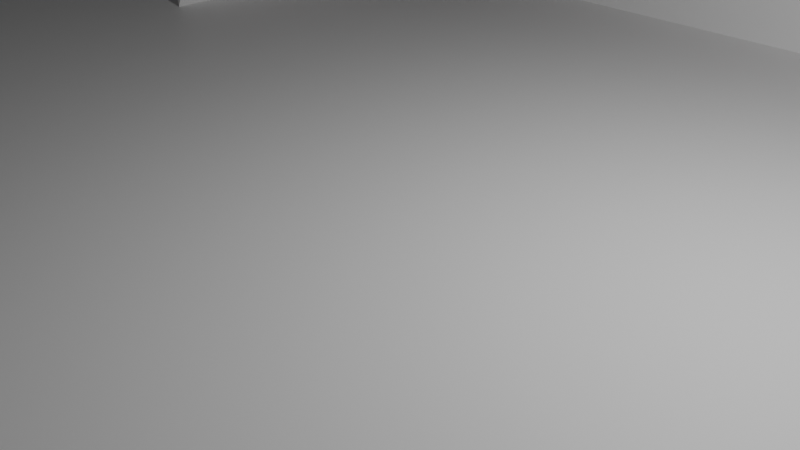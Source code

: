 # Source: Playspace.blend  (saved by Blender 4.0.36; exported with 4.5.12 LTS)
import bpy
from mathutils import Matrix  # noqa: F401  (used for matrix-valued properties, if any)

bpy.ops.wm.read_factory_settings(use_empty=True)
scene = bpy.context.scene
scene.name = 'Scene'

# ---- collections
col_collection = bpy.data.collections.new('Collection'); scene.collection.children.link(col_collection)

# ---- materials (node trees are filled in below, after node groups)
mat_material = bpy.data.materials.new('Material')
mat_material.alpha_threshold = 0.0
mat_material.use_transparent_shadow = False
mat_material.roughness = 0.5
mat_material.line_color = (0.0, 0.0, 0.0, 1.0)
mat_material_001 = bpy.data.materials.new('Material.001')
mat_material_001.use_transparent_shadow = False

# ---- material node trees
mat_material.use_nodes = True; mat_material.node_tree.nodes.clear()
_N = mat_material.node_tree.nodes; _L = mat_material.node_tree.links
n0 = _N.new('ShaderNodeOutputMaterial'); n0.name = 'Material Output'; n0.location = (300, 300)
n1 = _N.new('ShaderNodeBsdfPrincipled'); n1.name = 'Principled BSDF'; n1.location = (10, 300)
n1.inputs[0].default_value = (0.8756, 0.8756, 0.8756, 1.0)
n1.inputs[3].default_value = 1.45
_L.new(n1.outputs[0], n0.inputs[0])
n0.is_active_output = True
mat_material_001.use_nodes = True; mat_material_001.node_tree.nodes.clear()
_N = mat_material_001.node_tree.nodes; _L = mat_material_001.node_tree.links
n0 = _N.new('ShaderNodeBsdfPrincipled'); n0.name = 'Principled BSDF'; n0.location = (10, 300)
n0.inputs[0].default_value = (0.09823, 0.0, 0.007949, 1.0)
n0.inputs[3].default_value = 1.45
n1 = _N.new('ShaderNodeOutputMaterial'); n1.name = 'Material Output'; n1.location = (300, 300)
_L.new(n0.outputs[0], n1.inputs[0])
n1.is_active_output = True

# ---- world
world_world = bpy.data.worlds.new('World'); scene.world = world_world
world_world.use_nodes = True; world_world.node_tree.nodes.clear()
_N = world_world.node_tree.nodes; _L = world_world.node_tree.links
n0 = _N.new('ShaderNodeOutputWorld'); n0.name = 'World Output'; n0.location = (300, 300)
n1 = _N.new('ShaderNodeBackground'); n1.name = 'Background'; n1.location = (10, 300)
n1.inputs[0].default_value = (0.05088, 0.05088, 0.05088, 1.0)
_L.new(n1.outputs[0], n0.inputs[0])
n0.is_active_output = True
world_world.color = (0.05088, 0.05088, 0.05088)
world_world.use_sun_shadow = False
world_world.sun_shadow_jitter_overblur = 0.0

# ---- cameras
cam_camera = bpy.data.cameras.new('Camera')
cam_camera.clip_end = 100.0
cam_camera.ortho_scale = 7.314

# ---- lights
light_light = bpy.data.lights.new('Light', 'POINT')
light_light.transmission_factor = 0.0
light_light.use_soft_falloff = False
light_light.energy = 1000.0
light_light.shadow_soft_size = 0.1
light_light.shadow_maximum_resolution = 0.006
light_light.use_absolute_resolution = True

# ---- meshes
me_cube = bpy.data.meshes.new('Cube')
me_cube.from_pydata([(7.93, 7.93, 0.2555), (7.93, 7.93, -0.2555), (7.93, -7.93, 0.2555), (7.93, -7.93, -0.2555), (-7.93, 7.93, 0.2555), (-7.93, 7.93, -0.2555), (-7.93, -7.93, 0.2555), (-7.93, -7.93, -0.2555), (-7.484, 7.93, -0.2555), (-7.484, -7.93, 0.2555), (-7.484, -7.93, -0.2555), (-7.484, 7.93, 0.2555), (7.523, -7.93, -0.2555), (7.523, 7.93, 0.2555), (7.523, 7.93, -0.2555), (7.523, -7.93, 0.2555), (-7.93, -7.503, -0.2555), (7.93, -7.503, 0.2555), (-7.93, -7.503, 0.2555), (7.93, -7.503, -0.2555), (-7.484, -7.503, -0.2555), (-7.484, -7.503, 0.2555), (7.523, -7.503, 0.2555), (7.523, -7.503, -0.2555), (-7.93, 7.558, 0.2555), (7.93, 7.558, -0.2555), (-7.93, 7.558, -0.2555), (7.93, 7.558, 0.2555), (-7.484, 7.558, -0.2555), (-7.484, 7.207, 0.2555), (7.523, 7.207, 0.2555), (7.523, 7.558, -0.2555), (-7.484, -7.93, 1.083), (-7.93, -7.93, 1.083), (7.93, -7.503, 1.083), (7.93, -7.93, 1.083), (-7.93, 7.558, 1.083), (-7.93, 7.93, 1.083), (7.523, 7.93, 1.083), (7.93, 7.93, 1.083), (7.523, -7.93, 1.083), (-7.484, 7.93, 1.083), (-7.484, -7.503, 1.083), (7.523, -7.503, 1.083), (7.93, 7.558, 1.083), (-7.93, -7.503, 1.083), (-7.484, 7.558, 1.083), (7.523, 7.558, 1.083), (7.523, -7.503, 1.504), (-7.484, -7.503, 1.504), (-7.484, 7.93, 1.504), (7.523, -7.93, 1.504), (7.93, 7.93, 1.504), (7.523, 7.93, 1.504), (-7.93, 7.93, 1.504), (-7.93, 7.558, 1.504), (7.93, -7.93, 1.504), (7.93, -7.503, 1.504), (-7.93, -7.93, 1.504), (-7.484, -7.93, 1.504), (7.93, 7.558, 1.504), (-7.93, -7.503, 1.504), (-7.484, 7.558, 1.504), (7.523, 7.558, 1.504), (7.93, 2.538, 1.504), (7.93, -2.483, 1.504), (-7.93, 2.538, -0.2555), (-7.93, -2.483, -0.2555), (7.93, 2.538, 0.2555), (7.93, -2.483, 0.2555), (-7.484, 2.538, -0.2555), (-7.484, -2.483, -0.2555), (-7.484, 2.303, 0.2555), (-7.484, -2.6, 0.2555), (7.523, 2.303, 0.2555), (7.523, -2.6, 0.2555), (7.523, 2.538, -0.2555), (7.523, -2.483, -0.2555), (-7.93, -2.483, 0.2555), (-7.93, 2.538, 0.2555), (7.93, -2.483, -0.2555), (7.93, 2.538, -0.2555), (7.93, 2.538, 1.083), (7.93, -2.483, 1.083), (-7.484, 2.538, 1.083), (-7.484, -2.483, 1.083), (7.523, 2.538, 1.083), (7.523, -2.483, 1.083), (-7.93, -2.483, 1.083), (-7.93, 2.538, 1.083), (-7.93, -2.483, 1.504), (-7.93, 2.538, 1.504), (7.523, 2.538, 1.504), (7.523, -2.483, 1.504), (-7.484, 2.538, 1.504), (-7.484, -2.483, 1.504), (-19.37, 2.538, -0.2555), (-19.37, -2.483, -0.2555), (-19.37, -2.483, 0.2555), (-19.37, 2.538, 0.2555)], [], [(49, 61, 58, 59), (10, 9, 6, 7), (26, 24, 4, 5), (23, 19, 3, 12), (19, 17, 2, 3), (14, 13, 0, 1), (5, 4, 11, 8), (16, 20, 10, 7), (12, 15, 9, 10), (75, 22, 43, 87), (29, 30, 47, 46), (3, 2, 15, 12), (8, 11, 13, 14), (20, 23, 12, 10), (71, 77, 23, 20), (72, 29, 46, 84), (75, 73, 21, 22), (67, 71, 20, 16), (80, 69, 17, 19), (77, 80, 19, 23), (7, 6, 18, 16), (9, 15, 40, 32), (0, 13, 38, 39), (14, 1, 25, 31), (1, 0, 27, 25), (5, 8, 28, 26), (27, 0, 39, 44), (22, 21, 42, 43), (8, 14, 31, 28), (66, 79, 24, 26), (29, 24, 26, 28, 31, 25, 27, 30), (37, 36, 55, 54), (35, 34, 57, 56), (40, 35, 56, 51), (43, 42, 49, 48), (33, 32, 59, 58), (46, 47, 63, 62), (38, 41, 50, 53), (87, 43, 48, 93), (4, 24, 36, 37), (6, 9, 32, 33), (13, 11, 41, 38), (68, 27, 44, 82), (78, 18, 45, 88), (2, 17, 34, 35), (11, 4, 37, 41), (18, 6, 33, 45), (45, 33, 58, 61), (44, 39, 52, 60), (39, 38, 53, 52), (82, 44, 60, 64), (88, 45, 61, 90), (52, 53, 63, 60), (53, 50, 62, 63), (50, 54, 55, 62), (95, 90, 61, 49), (65, 93, 48, 57), (57, 48, 51, 56), (48, 49, 59, 51), (15, 2, 35, 40), (32, 40, 51, 59), (84, 46, 62, 94), (41, 37, 54, 50), (42, 85, 95, 49), (84, 94, 91, 89), (60, 63, 92, 64), (64, 92, 93, 65), (62, 55, 91, 94), (89, 79, 72, 84), (36, 89, 91, 55), (72, 79, 78, 73), (34, 83, 65, 57), (83, 82, 64, 65), (24, 79, 89, 36), (78, 88, 85, 73), (17, 69, 83, 34), (69, 68, 82, 83), (47, 86, 92, 63), (86, 87, 93, 92), (16, 18, 78, 67), (79, 66, 96, 99), (31, 25, 81, 76), (76, 81, 80, 77), (25, 27, 68, 81), (81, 68, 69, 80), (26, 28, 70, 66), (66, 70, 71, 67), (30, 29, 72, 74), (74, 72, 73, 75), (21, 73, 85, 42), (85, 88, 90, 95), (28, 31, 76, 70), (70, 76, 77, 71), (30, 74, 86, 47), (74, 75, 87, 86), (97, 98, 99, 96), (66, 67, 97, 96), (78, 79, 99, 98), (67, 78, 98, 97)])
me_cube.polygons.foreach_set('material_index', [1, 0, 0, 0, 0, 0, 0, 0, 0, 0, 0, 0, 0, 0, 0, 0, 0, 0, 0, 0, 0, 0, 0, 0, 0, 0, 0, 0, 0, 0, 0, 1, 1, 1, 1, 1, 1, 1, 1, 0, 0, 0, 0, 0, 0, 0, 0, 1, 1, 1, 1, 1, 1, 1, 1, 1, 1, 1, 1, 0, 1, 1, 1, 1, 1, 1, 1, 1, 0, 1, 0, 1, 1, 0, 0, 0, 0, 1, 1, 0, 0, 0, 0, 0, 0, 0, 0, 0, 0, 0, 1, 0, 0, 0, 0, 0, 0, 0, 0])
_uv = me_cube.uv_layers.new(name='UVMap')
_uv.uv.foreach_set('vector', [0.868, 0.7433, 0.875, 0.7433, 0.875, 0.75, 0.868, 0.75, 0.375, 0.993, 0.625, 0.993, 0.625, 1.0, 0.375, 1.0, 0.375, 0.2386, 0.625, 0.2386, 0.625, 0.25, 0.375, 0.25, 0.3686, 0.7433, 0.375, 0.7433, 0.375, 0.75, 0.3686, 0.75, 0.375, 0.7433, 0.625, 0.7433, 0.625, 0.75, 0.375, 0.75, 0.375, 0.4936, 0.625, 0.4936, 0.625, 0.5, 0.375, 0.5, 0.375, 0.25, 0.625, 0.25, 0.625, 0.257, 0.375, 0.257, 0.125, 0.7433, 0.132, 0.7433, 0.132, 0.75, 0.125, 0.75, 0.375, 0.7564, 0.625, 0.7564, 0.625, 0.993, 0.375, 0.993, 0.6314, 0.666, 0.6314, 0.7433, 0.6314, 0.7433, 0.6314, 0.666, 0.868, 0.5114, 0.6314, 0.5114, 0.6314, 0.5114, 0.868, 0.5114, 0.375, 0.75, 0.625, 0.75, 0.625, 0.7564, 0.375, 0.7564, 0.375, 0.257, 0.625, 0.257, 0.625, 0.4936, 0.375, 0.4936, 0.132, 0.7433, 0.3686, 0.7433, 0.3686, 0.75, 0.132, 0.75, 0.132, 0.666, 0.3686, 0.666, 0.3686, 0.7433, 0.132, 0.7433, 0.868, 0.5887, 0.868, 0.5114, 0.868, 0.5114, 0.868, 0.5887, 0.6314, 0.666, 0.868, 0.666, 0.868, 0.7433, 0.6314, 0.7433, 0.125, 0.666, 0.132, 0.666, 0.132, 0.7433, 0.125, 0.7433, 0.375, 0.666, 0.625, 0.666, 0.625, 0.7433, 0.375, 0.7433, 0.3686, 0.666, 0.375, 0.666, 0.375, 0.7433, 0.3686, 0.7433, 0.375, 0.0, 0.625, 0.0, 0.625, 0.006729, 0.375, 0.006729, 0.625, 0.993, 0.625, 0.7564, 0.625, 0.7564, 0.625, 0.993, 0.625, 0.5, 0.625, 0.4936, 0.625, 0.4936, 0.625, 0.5, 0.3686, 0.5, 0.375, 0.5, 0.375, 0.5114, 0.3686, 0.5114, 0.375, 0.5, 0.625, 0.5, 0.625, 0.5114, 0.375, 0.5114, 0.125, 0.5, 0.132, 0.5, 0.132, 0.5114, 0.125, 0.5114, 0.625, 0.5114, 0.625, 0.5, 0.625, 0.5, 0.625, 0.5114, 0.6314, 0.7433, 0.868, 0.7433, 0.868, 0.7433, 0.6314, 0.7433, 0.132, 0.5, 0.3686, 0.5, 0.3686, 0.5114, 0.132, 0.5114, 0.375, 0.1613, 0.625, 0.1613, 0.625, 0.2386, 0.375, 0.2386, 0.868, 0.5114, 0.875, 0.5114, 0.375, 0.2386, 0.132, 0.5114, 0.3686, 0.5114, 0.375, 0.5114, 0.625, 0.5114, 0.6314, 0.5114, 0.625, 0.25, 0.625, 0.2386, 0.625, 0.2386, 0.625, 0.25, 0.625, 0.75, 0.625, 0.7433, 0.625, 0.7433, 0.625, 0.75, 0.625, 0.7564, 0.625, 0.75, 0.625, 0.75, 0.625, 0.7564, 0.6314, 0.7433, 0.868, 0.7433, 0.868, 0.7433, 0.6314, 0.7433, 0.625, 1.0, 0.625, 0.993, 0.625, 0.993, 0.625, 1.0, 0.868, 0.5114, 0.6314, 0.5114, 0.6314, 0.5114, 0.868, 0.5114, 0.625, 0.4936, 0.625, 0.257, 0.625, 0.257, 0.625, 0.4936, 0.6314, 0.666, 0.6314, 0.7433, 0.6314, 0.7433, 0.6314, 0.666, 0.625, 0.25, 0.625, 0.2386, 0.625, 0.2386, 0.625, 0.25, 0.625, 1.0, 0.625, 0.993, 0.625, 0.993, 0.625, 1.0, 0.625, 0.4936, 0.625, 0.257, 0.625, 0.257, 0.625, 0.4936, 0.625, 0.5887, 0.625, 0.5114, 0.625, 0.5114, 0.625, 0.5887, 0.625, 0.08402, 0.625, 0.006729, 0.625, 0.006729, 0.625, 0.08402, 0.625, 0.75, 0.625, 0.7433, 0.625, 0.7433, 0.625, 0.75, 0.625, 0.257, 0.625, 0.25, 0.625, 0.25, 0.625, 0.257, 0.625, 0.006729, 0.625, 0.0, 0.625, 0.0, 0.625, 0.006729, 0.625, 0.006729, 0.625, 0.0, 0.625, 0.0, 0.625, 0.006729, 0.625, 0.5114, 0.625, 0.5, 0.625, 0.5, 0.625, 0.5114, 0.625, 0.5, 0.625, 0.4936, 0.625, 0.4936, 0.625, 0.5, 0.625, 0.5887, 0.625, 0.5114, 0.625, 0.5114, 0.625, 0.5887, 0.625, 0.08402, 0.625, 0.006729, 0.625, 0.006729, 0.625, 0.08402, 0.625, 0.5, 0.6314, 0.5, 0.6314, 0.5114, 0.625, 0.5114, 0.6314, 0.5, 0.868, 0.5, 0.868, 0.5114, 0.6314, 0.5114, 0.868, 0.5, 0.875, 0.5, 0.875, 0.5114, 0.868, 0.5114, 0.868, 0.666, 0.875, 0.666, 0.875, 0.7433, 0.868, 0.7433, 0.625, 0.666, 0.6314, 0.666, 0.6314, 0.7433, 0.625, 0.7433, 0.625, 0.7433, 0.6314, 0.7433, 0.6314, 0.75, 0.625, 0.75, 0.6314, 0.7433, 0.868, 0.7433, 0.868, 0.75, 0.6314, 0.75, 0.625, 0.7564, 0.625, 0.75, 0.625, 0.75, 0.625, 0.7564, 0.625, 0.993, 0.625, 0.7564, 0.625, 0.7564, 0.625, 0.993, 0.868, 0.5887, 0.868, 0.5114, 0.868, 0.5114, 0.868, 0.5887, 0.625, 0.257, 0.625, 0.25, 0.625, 0.25, 0.625, 0.257, 0.868, 0.7433, 0.868, 0.666, 0.868, 0.666, 0.868, 0.7433, 0.868, 0.5887, 0.868, 0.5887, 0.875, 0.5887, 0.625, 0.1613, 0.625, 0.5114, 0.6314, 0.5114, 0.6314, 0.5887, 0.625, 0.5887, 0.625, 0.5887, 0.6314, 0.5887, 0.6314, 0.666, 0.625, 0.666, 0.868, 0.5114, 0.875, 0.5114, 0.875, 0.5887, 0.868, 0.5887, 0.625, 0.1613, 0.625, 0.1613, 0.868, 0.5887, 0.868, 0.5887, 0.625, 0.2386, 0.625, 0.1613, 0.625, 0.1613, 0.625, 0.2386, 0.868, 0.5887, 0.625, 0.1613, 0.625, 0.08402, 0.868, 0.666, 0.625, 0.7433, 0.625, 0.666, 0.625, 0.666, 0.625, 0.7433, 0.625, 0.666, 0.625, 0.5887, 0.625, 0.5887, 0.625, 0.666, 0.625, 0.2386, 0.625, 0.1613, 0.625, 0.1613, 0.625, 0.2386, 0.625, 0.08402, 0.625, 0.08402, 0.868, 0.666, 0.868, 0.666, 0.625, 0.7433, 0.625, 0.666, 0.625, 0.666, 0.625, 0.7433, 0.625, 0.666, 0.625, 0.5887, 0.625, 0.5887, 0.625, 0.666, 0.6314, 0.5114, 0.6314, 0.5887, 0.6314, 0.5887, 0.6314, 0.5114, 0.6314, 0.5887, 0.6314, 0.666, 0.6314, 0.666, 0.6314, 0.5887, 0.375, 0.006729, 0.625, 0.006729, 0.625, 0.08402, 0.375, 0.08402, 0.625, 0.1613, 0.375, 0.1613, 0.375, 0.1613, 0.625, 0.1613, 0.3686, 0.5114, 0.375, 0.5114, 0.375, 0.5887, 0.3686, 0.5887, 0.3686, 0.5887, 0.375, 0.5887, 0.375, 0.666, 0.3686, 0.666, 0.375, 0.5114, 0.625, 0.5114, 0.625, 0.5887, 0.375, 0.5887, 0.375, 0.5887, 0.625, 0.5887, 0.625, 0.666, 0.375, 0.666, 0.125, 0.5114, 0.132, 0.5114, 0.132, 0.5887, 0.125, 0.5887, 0.125, 0.5887, 0.132, 0.5887, 0.132, 0.666, 0.125, 0.666, 0.6314, 0.5114, 0.868, 0.5114, 0.868, 0.5887, 0.6314, 0.5887, 0.6314, 0.5887, 0.868, 0.5887, 0.868, 0.666, 0.6314, 0.666, 0.868, 0.7433, 0.868, 0.666, 0.868, 0.666, 0.868, 0.7433, 0.868, 0.666, 0.625, 0.08402, 0.875, 0.666, 0.868, 0.666, 0.132, 0.5114, 0.3686, 0.5114, 0.3686, 0.5887, 0.132, 0.5887, 0.132, 0.5887, 0.3686, 0.5887, 0.3686, 0.666, 0.132, 0.666, 0.6314, 0.5114, 0.6314, 0.5887, 0.6314, 0.5887, 0.6314, 0.5114, 0.6314, 0.5887, 0.6314, 0.666, 0.6314, 0.666, 0.6314, 0.5887, 0.375, 0.08402, 0.625, 0.08402, 0.625, 0.1613, 0.375, 0.1613, 0.125, 0.5887, 0.125, 0.666, 0.125, 0.666, 0.125, 0.5887, 0.625, 0.08402, 0.625, 0.1613, 0.625, 0.1613, 0.625, 0.08402, 0.375, 0.08402, 0.625, 0.08402, 0.625, 0.08402, 0.375, 0.08402])
me_cube.materials.append(mat_material)
me_cube.materials.append(mat_material_001)
me_cube.use_mirror_vertex_groups = False
me_cube.update()

# ---- objects
ob_cube = bpy.data.objects.new('Cube', me_cube)
ob_light = bpy.data.objects.new('Light', light_light)
ob_camera = bpy.data.objects.new('Camera', cam_camera)

# ---- transforms, parenting, visibility, modifiers, constraints
ob_cube.location = (0.0, 0.0, 0.0)
ob_cube.lock_rotations_4d = False
ob_cube.empty_display_type = 'ARROWS'
ob_cube.lineart.crease_threshold = 0.0
ob_light.location = (4.076, 1.005, 5.904)
ob_light.rotation_euler = (0.6503, 0.05522, 1.866)
ob_light.lock_rotations_4d = False
ob_light.empty_display_type = 'ARROWS'
ob_light.color = (0.0, 0.0, 0.0, 0.0)
ob_light.lineart.crease_threshold = 0.0
ob_camera.location = (7.359, -6.926, 4.958)
ob_camera.rotation_euler = (1.109, 0.0, 0.8149)
ob_camera.lock_rotations_4d = False
ob_camera.empty_display_type = 'ARROWS'
ob_camera.color = (0.0, 0.0, 0.0, 0.0)
ob_camera.display_type = 'WIRE'
ob_camera.lineart.crease_threshold = 0.0

# ---- collection membership
col_collection.objects.link(ob_cube)
col_collection.objects.link(ob_light)
col_collection.objects.link(ob_camera)

# ---- scene / render settings (as saved in the file)
scene.camera = ob_camera
scene.frame_start = 1; scene.frame_end = 250; scene.frame_set(178)
scene.render.engine = 'BLENDER_EEVEE_NEXT'
scene.cycles.sampling_pattern = 'TABULATED_SOBOL'
bpy.context.view_layer.update()
